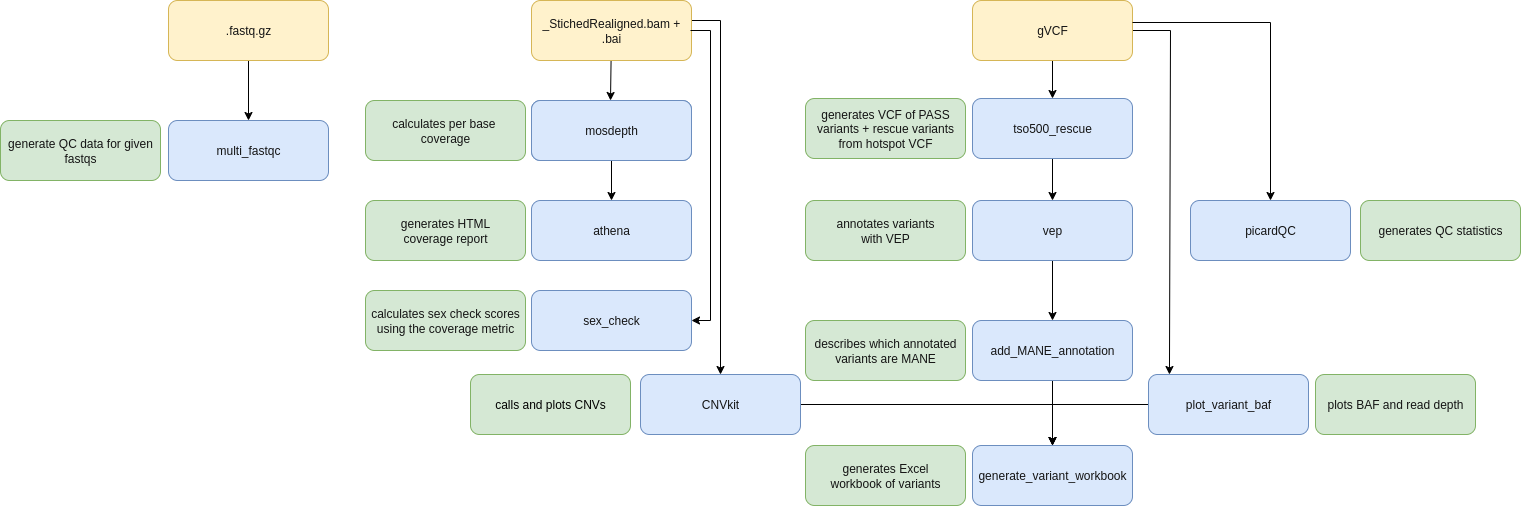

The diagram above was exported from draw.io. Its source (the exported page's mxGraphModel, read from the mxfile embedded in the PNG):
<mxGraphModel dx="1426" dy="825" grid="1" gridSize="10" guides="1" tooltips="1" connect="1" arrows="1" fold="1" page="1" pageScale="1" pageWidth="1700" pageHeight="1100" math="0" shadow="0">
  <root>
    <mxCell id="0" />
    <mxCell id="1" parent="0" />
    <mxCell id="5" value="" style="edgeStyle=none;html=1;fontColor=#141414;" parent="1" source="2" edge="1">
      <mxGeometry relative="1" as="geometry">
        <mxPoint x="610" y="180" as="targetPoint" />
      </mxGeometry>
    </mxCell>
    <mxCell id="3Bx0jGMMzpCw61E4uI9e-29" style="edgeStyle=orthogonalEdgeStyle;rounded=0;orthogonalLoop=1;jettySize=auto;html=1;exitX=1;exitY=0.5;exitDx=0;exitDy=0;entryX=0.5;entryY=0;entryDx=0;entryDy=0;" parent="1" source="2" target="Kgg95P8LZzUQBvcJKJBw-24" edge="1">
      <mxGeometry relative="1" as="geometry">
        <Array as="points">
          <mxPoint x="691" y="100" />
          <mxPoint x="720" y="100" />
        </Array>
      </mxGeometry>
    </mxCell>
    <mxCell id="2" value="_StichedRealigned.bam + .bai" style="rounded=1;whiteSpace=wrap;html=1;fillColor=#fff2cc;strokeColor=#d6b656;fontColor=#141414;" parent="1" vertex="1">
      <mxGeometry x="531" y="80" width="160" height="60" as="geometry" />
    </mxCell>
    <mxCell id="Kgg95P8LZzUQBvcJKJBw-30" value="" style="edgeStyle=orthogonalEdgeStyle;rounded=0;orthogonalLoop=1;jettySize=auto;html=1;" parent="1" source="3" target="6" edge="1">
      <mxGeometry relative="1" as="geometry" />
    </mxCell>
    <mxCell id="3Bx0jGMMzpCw61E4uI9e-23" style="edgeStyle=orthogonalEdgeStyle;rounded=0;orthogonalLoop=1;jettySize=auto;html=1;entryX=0.131;entryY=0;entryDx=0;entryDy=0;entryPerimeter=0;" parent="1" source="3" target="ZNWFcovSbcKA2WR7ny97-25" edge="1">
      <mxGeometry relative="1" as="geometry">
        <Array as="points">
          <mxPoint x="1170" y="110" />
        </Array>
      </mxGeometry>
    </mxCell>
    <mxCell id="3" value="gVCF" style="rounded=1;whiteSpace=wrap;html=1;fillColor=#fff2cc;strokeColor=#d6b656;fontColor=#141414;" parent="1" vertex="1">
      <mxGeometry x="972" y="80" width="160" height="60" as="geometry" />
    </mxCell>
    <mxCell id="13" value="" style="edgeStyle=none;html=1;fontColor=#141414;entryX=0.5;entryY=0;entryDx=0;entryDy=0;" parent="1" source="4" target="7" edge="1">
      <mxGeometry relative="1" as="geometry">
        <mxPoint x="611" y="270" as="targetPoint" />
      </mxGeometry>
    </mxCell>
    <mxCell id="4" value="&lt;font color=&quot;#141414&quot;&gt;mosdepth&lt;/font&gt;" style="rounded=1;whiteSpace=wrap;html=1;fillColor=#dae8fc;strokeColor=#6c8ebf;" parent="1" vertex="1">
      <mxGeometry x="531" y="180" width="160" height="60" as="geometry" />
    </mxCell>
    <mxCell id="11" value="" style="edgeStyle=none;html=1;fontColor=#141414;" parent="1" source="6" target="8" edge="1">
      <mxGeometry relative="1" as="geometry" />
    </mxCell>
    <mxCell id="6" value="&lt;font color=&quot;#141414&quot;&gt;tso500_rescue&lt;/font&gt;" style="rounded=1;whiteSpace=wrap;html=1;fillColor=#dae8fc;strokeColor=#6c8ebf;" parent="1" vertex="1">
      <mxGeometry x="972" y="178" width="160" height="60" as="geometry" />
    </mxCell>
    <mxCell id="7" value="&lt;font color=&quot;#141414&quot;&gt;athena&lt;/font&gt;" style="rounded=1;whiteSpace=wrap;html=1;fillColor=#dae8fc;strokeColor=#6c8ebf;" parent="1" vertex="1">
      <mxGeometry x="531" y="280" width="160" height="60" as="geometry" />
    </mxCell>
    <mxCell id="12" value="" style="edgeStyle=none;html=1;fontColor=#141414;" parent="1" target="9" edge="1">
      <mxGeometry relative="1" as="geometry">
        <mxPoint x="1052" y="460" as="sourcePoint" />
        <Array as="points" />
      </mxGeometry>
    </mxCell>
    <mxCell id="ZNWFcovSbcKA2WR7ny97-29" style="edgeStyle=orthogonalEdgeStyle;rounded=0;orthogonalLoop=1;jettySize=auto;html=1;exitX=0.5;exitY=1;exitDx=0;exitDy=0;" parent="1" source="8" target="ZNWFcovSbcKA2WR7ny97-28" edge="1">
      <mxGeometry relative="1" as="geometry" />
    </mxCell>
    <mxCell id="8" value="&lt;font color=&quot;#141414&quot;&gt;vep&lt;/font&gt;" style="rounded=1;whiteSpace=wrap;html=1;fillColor=#dae8fc;strokeColor=#6c8ebf;" parent="1" vertex="1">
      <mxGeometry x="972" y="280" width="160" height="60" as="geometry" />
    </mxCell>
    <mxCell id="9" value="&lt;font color=&quot;#141414&quot;&gt;generate_variant_workbook&lt;/font&gt;" style="rounded=1;whiteSpace=wrap;html=1;fillColor=#dae8fc;strokeColor=#6c8ebf;" parent="1" vertex="1">
      <mxGeometry x="972" y="525" width="160" height="60" as="geometry" />
    </mxCell>
    <mxCell id="14" value="&lt;font color=&quot;#141414&quot;&gt;generates VCF of PASS variants + rescue variants from hotspot VCF&lt;/font&gt;" style="rounded=1;whiteSpace=wrap;html=1;fillColor=#d5e8d4;strokeColor=#82b366;" parent="1" vertex="1">
      <mxGeometry x="805" y="178" width="160" height="60" as="geometry" />
    </mxCell>
    <mxCell id="15" value="&lt;font color=&quot;#141414&quot;&gt;annotates variants&lt;br&gt;with VEP&lt;/font&gt;" style="rounded=1;whiteSpace=wrap;html=1;fillColor=#d5e8d4;strokeColor=#82b366;" parent="1" vertex="1">
      <mxGeometry x="805" y="280" width="160" height="60" as="geometry" />
    </mxCell>
    <mxCell id="16" value="&lt;font color=&quot;#141414&quot;&gt;generates Excel &lt;br&gt;workbook of variants&lt;/font&gt;" style="rounded=1;whiteSpace=wrap;html=1;fillColor=#d5e8d4;strokeColor=#82b366;" parent="1" vertex="1">
      <mxGeometry x="805" y="525" width="160" height="60" as="geometry" />
    </mxCell>
    <mxCell id="17" value="&lt;font color=&quot;#141414&quot;&gt;calculates per base&amp;nbsp;&lt;br&gt;coverage&lt;br&gt;&lt;/font&gt;" style="rounded=1;whiteSpace=wrap;html=1;fillColor=#d5e8d4;strokeColor=#82b366;" parent="1" vertex="1">
      <mxGeometry x="365" y="180" width="160" height="60" as="geometry" />
    </mxCell>
    <mxCell id="19" value="&lt;font color=&quot;#141414&quot;&gt;generates HTML&lt;br&gt;coverage report&lt;br&gt;&lt;/font&gt;" style="rounded=1;whiteSpace=wrap;html=1;fillColor=#d5e8d4;strokeColor=#82b366;" parent="1" vertex="1">
      <mxGeometry x="365" y="280" width="160" height="60" as="geometry" />
    </mxCell>
    <mxCell id="20" value="" style="edgeStyle=none;html=1;fontColor=#141414;" parent="1" source="21" target="22" edge="1">
      <mxGeometry relative="1" as="geometry" />
    </mxCell>
    <mxCell id="21" value=".fastq.gz" style="rounded=1;whiteSpace=wrap;html=1;fillColor=#fff2cc;strokeColor=#d6b656;fontColor=#141414;" parent="1" vertex="1">
      <mxGeometry x="168" y="80" width="160" height="60" as="geometry" />
    </mxCell>
    <mxCell id="22" value="&lt;font color=&quot;#141414&quot;&gt;multi_fastqc&lt;/font&gt;" style="rounded=1;whiteSpace=wrap;html=1;fillColor=#dae8fc;strokeColor=#6c8ebf;" parent="1" vertex="1">
      <mxGeometry x="168" y="200" width="160" height="60" as="geometry" />
    </mxCell>
    <mxCell id="23" value="&lt;font color=&quot;#141414&quot;&gt;generate QC data for given fastqs&lt;/font&gt;" style="rounded=1;whiteSpace=wrap;html=1;fillColor=#d5e8d4;strokeColor=#82b366;" parent="1" vertex="1">
      <mxGeometry y="200" width="160" height="60" as="geometry" />
    </mxCell>
    <mxCell id="ZNWFcovSbcKA2WR7ny97-24" value="&lt;font color=&quot;#141414&quot;&gt;mosdepth&lt;/font&gt;" style="rounded=1;whiteSpace=wrap;html=1;fillColor=#dae8fc;strokeColor=#6c8ebf;" parent="1" vertex="1">
      <mxGeometry x="531" y="180" width="160" height="60" as="geometry" />
    </mxCell>
    <mxCell id="3Bx0jGMMzpCw61E4uI9e-36" style="edgeStyle=orthogonalEdgeStyle;rounded=0;orthogonalLoop=1;jettySize=auto;html=1;exitX=0;exitY=0.5;exitDx=0;exitDy=0;entryX=0.5;entryY=0;entryDx=0;entryDy=0;" parent="1" source="ZNWFcovSbcKA2WR7ny97-25" target="9" edge="1">
      <mxGeometry relative="1" as="geometry" />
    </mxCell>
    <mxCell id="ZNWFcovSbcKA2WR7ny97-25" value="&lt;font color=&quot;#141414&quot;&gt;plot_variant_baf&lt;/font&gt;" style="rounded=1;whiteSpace=wrap;html=1;fillColor=#dae8fc;strokeColor=#6c8ebf;" parent="1" vertex="1">
      <mxGeometry x="1148" y="454" width="160" height="60" as="geometry" />
    </mxCell>
    <mxCell id="ZNWFcovSbcKA2WR7ny97-28" value="&lt;font color=&quot;#141414&quot;&gt;add_MANE_annotation&lt;/font&gt;" style="rounded=1;whiteSpace=wrap;html=1;fillColor=#dae8fc;strokeColor=#6c8ebf;" parent="1" vertex="1">
      <mxGeometry x="972" y="400" width="160" height="60" as="geometry" />
    </mxCell>
    <mxCell id="ZNWFcovSbcKA2WR7ny97-30" value="&lt;font color=&quot;#141414&quot;&gt;describes which annotated&lt;/font&gt;&lt;div&gt;&lt;font color=&quot;#141414&quot;&gt;variants are MANE&lt;/font&gt;&lt;/div&gt;" style="rounded=1;whiteSpace=wrap;html=1;fillColor=#d5e8d4;strokeColor=#82b366;" parent="1" vertex="1">
      <mxGeometry x="805" y="400" width="160" height="60" as="geometry" />
    </mxCell>
    <mxCell id="ZNWFcovSbcKA2WR7ny97-33" value="&lt;font color=&quot;#141414&quot;&gt;plots BAF and read depth&lt;/font&gt;" style="rounded=1;whiteSpace=wrap;html=1;fillColor=#d5e8d4;strokeColor=#82b366;" parent="1" vertex="1">
      <mxGeometry x="1315" y="454" width="160" height="60" as="geometry" />
    </mxCell>
    <mxCell id="3Bx0jGMMzpCw61E4uI9e-31" style="edgeStyle=orthogonalEdgeStyle;rounded=0;orthogonalLoop=1;jettySize=auto;html=1;entryX=0.5;entryY=0;entryDx=0;entryDy=0;" parent="1" source="Kgg95P8LZzUQBvcJKJBw-24" target="9" edge="1">
      <mxGeometry relative="1" as="geometry" />
    </mxCell>
    <mxCell id="Kgg95P8LZzUQBvcJKJBw-24" value="&lt;font color=&quot;#141414&quot;&gt;CNVkit&lt;/font&gt;" style="rounded=1;whiteSpace=wrap;html=1;fillColor=#dae8fc;strokeColor=#6c8ebf;" parent="1" vertex="1">
      <mxGeometry x="640" y="454" width="160" height="60" as="geometry" />
    </mxCell>
    <mxCell id="Kgg95P8LZzUQBvcJKJBw-25" value="calls and plots CNVs" style="rounded=1;whiteSpace=wrap;html=1;fillColor=#d5e8d4;strokeColor=#82b366;" parent="1" vertex="1">
      <mxGeometry x="470" y="454" width="160" height="60" as="geometry" />
    </mxCell>
    <mxCell id="G5RxyfzXlY8YZrz8pIr5-23" value="&lt;font color=&quot;#141414&quot;&gt;generates QC statistics&lt;/font&gt;" style="rounded=1;whiteSpace=wrap;html=1;fillColor=#d5e8d4;strokeColor=#82b366;" parent="1" vertex="1">
      <mxGeometry x="1360" y="280" width="160" height="60" as="geometry" />
    </mxCell>
    <mxCell id="G5RxyfzXlY8YZrz8pIr5-24" value="&lt;font color=&quot;#141414&quot;&gt;picardQC&lt;/font&gt;" style="rounded=1;whiteSpace=wrap;html=1;fillColor=#dae8fc;strokeColor=#6c8ebf;" parent="1" vertex="1">
      <mxGeometry x="1190" y="280" width="160" height="60" as="geometry" />
    </mxCell>
    <mxCell id="yQII_as48H9j2MduQXFE-23" style="edgeStyle=orthogonalEdgeStyle;rounded=0;orthogonalLoop=1;jettySize=auto;html=1;entryX=0.5;entryY=0;entryDx=0;entryDy=0;" parent="1" target="G5RxyfzXlY8YZrz8pIr5-24" edge="1">
      <mxGeometry relative="1" as="geometry">
        <mxPoint x="1132" y="102" as="sourcePoint" />
        <mxPoint x="1169" y="446" as="targetPoint" />
        <Array as="points">
          <mxPoint x="1270" y="102" />
          <mxPoint x="1270" y="280" />
        </Array>
      </mxGeometry>
    </mxCell>
    <mxCell id="eGG-Gc2Ye3V8P22dW1xX-23" value="&lt;font color=&quot;#141414&quot;&gt;sex_check&lt;/font&gt;" style="rounded=1;whiteSpace=wrap;html=1;fillColor=#dae8fc;strokeColor=#6c8ebf;" vertex="1" parent="1">
      <mxGeometry x="531" y="370" width="160" height="60" as="geometry" />
    </mxCell>
    <mxCell id="eGG-Gc2Ye3V8P22dW1xX-24" value="&lt;font color=&quot;#141414&quot;&gt;calculates sex check scores using the coverage metric&lt;/font&gt;" style="rounded=1;whiteSpace=wrap;html=1;fillColor=#d5e8d4;strokeColor=#82b366;" vertex="1" parent="1">
      <mxGeometry x="365" y="370" width="160" height="60" as="geometry" />
    </mxCell>
    <mxCell id="eGG-Gc2Ye3V8P22dW1xX-25" style="edgeStyle=orthogonalEdgeStyle;rounded=0;orthogonalLoop=1;jettySize=auto;html=1;exitX=1;exitY=0.5;exitDx=0;exitDy=0;entryX=1;entryY=0.5;entryDx=0;entryDy=0;" edge="1" parent="1" target="eGG-Gc2Ye3V8P22dW1xX-23">
      <mxGeometry relative="1" as="geometry">
        <mxPoint x="690" y="110" as="sourcePoint" />
        <mxPoint x="719" y="454" as="targetPoint" />
        <Array as="points">
          <mxPoint x="710" y="110" />
          <mxPoint x="710" y="400" />
        </Array>
      </mxGeometry>
    </mxCell>
  </root>
</mxGraphModel>